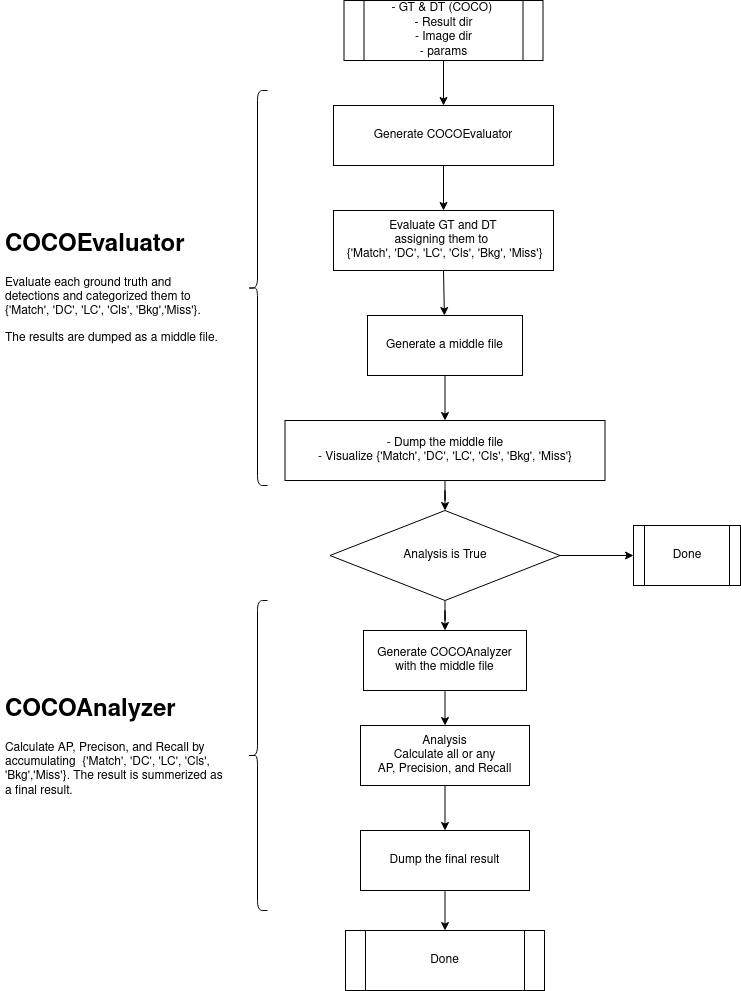

The diagram above was exported from draw.io. Its source (the exported page's mxGraphModel, read from the mxfile embedded in the PNG):
<mxGraphModel dx="1368" dy="793" grid="1" gridSize="10" guides="1" tooltips="1" connect="1" arrows="1" fold="1" page="1" pageScale="1" pageWidth="850" pageHeight="1100" math="0" shadow="0">
  <root>
    <mxCell id="0" />
    <mxCell id="1" parent="0" />
    <mxCell id="8" value="" style="endArrow=classic;html=1;exitX=0.5;exitY=1;exitDx=0;exitDy=0;entryX=0.5;entryY=0;entryDx=0;entryDy=0;" parent="1" source="72" target="9" edge="1">
      <mxGeometry width="50" height="50" relative="1" as="geometry">
        <mxPoint x="469" y="100" as="sourcePoint" />
        <mxPoint x="464" y="150" as="targetPoint" />
      </mxGeometry>
    </mxCell>
    <mxCell id="9" value="Generate COCOEvaluator" style="rounded=0;whiteSpace=wrap;html=1;" parent="1" vertex="1">
      <mxGeometry x="359" y="145" width="220" height="60" as="geometry" />
    </mxCell>
    <mxCell id="11" value="Evaluate GT and DT &lt;br&gt;assigning them to&amp;nbsp;&lt;br&gt;&amp;nbsp;{'Match', 'DC', 'LC', 'Cls', 'Bkg', 'Miss'}" style="rounded=0;whiteSpace=wrap;html=1;" parent="1" vertex="1">
      <mxGeometry x="359" y="250" width="220" height="60" as="geometry" />
    </mxCell>
    <mxCell id="14" value="" style="endArrow=classic;html=1;" parent="1" source="9" target="11" edge="1">
      <mxGeometry width="50" height="50" relative="1" as="geometry">
        <mxPoint x="474" y="240" as="sourcePoint" />
        <mxPoint x="474" y="280" as="targetPoint" />
      </mxGeometry>
    </mxCell>
    <mxCell id="15" value="" style="endArrow=classic;html=1;exitX=0.5;exitY=1;exitDx=0;exitDy=0;" parent="1" source="11" target="31" edge="1">
      <mxGeometry width="50" height="50" relative="1" as="geometry">
        <mxPoint x="474" y="340" as="sourcePoint" />
        <mxPoint x="464" y="480" as="targetPoint" />
      </mxGeometry>
    </mxCell>
    <mxCell id="70" value="" style="edgeStyle=orthogonalEdgeStyle;rounded=0;orthogonalLoop=1;jettySize=auto;html=1;" parent="1" source="31" target="69" edge="1">
      <mxGeometry relative="1" as="geometry" />
    </mxCell>
    <mxCell id="31" value="Generate a middle file&lt;br&gt;" style="rounded=0;whiteSpace=wrap;html=1;" parent="1" vertex="1">
      <mxGeometry x="393" y="355" width="155" height="60" as="geometry" />
    </mxCell>
    <mxCell id="85" value="" style="edgeStyle=orthogonalEdgeStyle;rounded=0;orthogonalLoop=1;jettySize=auto;html=1;" parent="1" source="69" target="84" edge="1">
      <mxGeometry relative="1" as="geometry" />
    </mxCell>
    <mxCell id="69" value="- Dump the middle file&lt;br&gt;- Visualize {'Match', 'DC', 'LC', 'Cls', 'Bkg', 'Miss'}" style="rounded=0;whiteSpace=wrap;html=1;" parent="1" vertex="1">
      <mxGeometry x="310.5" y="460" width="320" height="60" as="geometry" />
    </mxCell>
    <mxCell id="72" value="&lt;span style=&quot;white-space: normal&quot;&gt;- GT &amp;amp; DT (COCO)&amp;nbsp;&lt;/span&gt;&lt;br style=&quot;white-space: normal&quot;&gt;&lt;span style=&quot;white-space: normal&quot;&gt;- Result dir&lt;/span&gt;&lt;br style=&quot;white-space: normal&quot;&gt;&lt;span style=&quot;white-space: normal&quot;&gt;- Image dir&lt;/span&gt;&lt;br style=&quot;white-space: normal&quot;&gt;&lt;span style=&quot;white-space: normal&quot;&gt;- params&lt;/span&gt;" style="shape=process;whiteSpace=wrap;html=1;backgroundOutline=1;" parent="1" vertex="1">
      <mxGeometry x="369.5" y="40" width="199" height="60" as="geometry" />
    </mxCell>
    <mxCell id="79" style="edgeStyle=orthogonalEdgeStyle;rounded=0;orthogonalLoop=1;jettySize=auto;html=1;exitX=0.5;exitY=1;exitDx=0;exitDy=0;entryX=0.5;entryY=0;entryDx=0;entryDy=0;" parent="1" source="80" target="82" edge="1">
      <mxGeometry relative="1" as="geometry">
        <mxPoint x="471" y="760" as="targetPoint" />
      </mxGeometry>
    </mxCell>
    <mxCell id="80" value="Generate COCOAnalyzer&lt;br&gt;with the middle file" style="rounded=0;whiteSpace=wrap;html=1;" parent="1" vertex="1">
      <mxGeometry x="389" y="670" width="163" height="60" as="geometry" />
    </mxCell>
    <mxCell id="92" value="" style="edgeStyle=orthogonalEdgeStyle;rounded=0;orthogonalLoop=1;jettySize=auto;html=1;" parent="1" source="82" target="90" edge="1">
      <mxGeometry relative="1" as="geometry" />
    </mxCell>
    <mxCell id="82" value="Analysis&lt;br&gt;Calculate all or any &lt;br&gt;AP, Precision, and Recall" style="rounded=0;whiteSpace=wrap;html=1;" parent="1" vertex="1">
      <mxGeometry x="386" y="765" width="169" height="60" as="geometry" />
    </mxCell>
    <mxCell id="83" value="Done" style="shape=process;whiteSpace=wrap;html=1;backgroundOutline=1;" parent="1" vertex="1">
      <mxGeometry x="371" y="970" width="199" height="60" as="geometry" />
    </mxCell>
    <mxCell id="86" value="" style="edgeStyle=orthogonalEdgeStyle;rounded=0;orthogonalLoop=1;jettySize=auto;html=1;" parent="1" source="84" target="80" edge="1">
      <mxGeometry relative="1" as="geometry" />
    </mxCell>
    <mxCell id="88" value="" style="edgeStyle=orthogonalEdgeStyle;rounded=0;orthogonalLoop=1;jettySize=auto;html=1;entryX=0;entryY=0.5;entryDx=0;entryDy=0;" parent="1" source="84" target="89" edge="1">
      <mxGeometry relative="1" as="geometry">
        <mxPoint x="666" y="595" as="targetPoint" />
      </mxGeometry>
    </mxCell>
    <mxCell id="84" value="Analysis is True" style="rhombus;whiteSpace=wrap;html=1;" parent="1" vertex="1">
      <mxGeometry x="355.5" y="550" width="230" height="90" as="geometry" />
    </mxCell>
    <mxCell id="89" value="Done" style="shape=process;whiteSpace=wrap;html=1;backgroundOutline=1;" parent="1" vertex="1">
      <mxGeometry x="659" y="565" width="107" height="60" as="geometry" />
    </mxCell>
    <mxCell id="91" value="" style="edgeStyle=orthogonalEdgeStyle;rounded=0;orthogonalLoop=1;jettySize=auto;html=1;" parent="1" source="90" target="83" edge="1">
      <mxGeometry relative="1" as="geometry" />
    </mxCell>
    <mxCell id="90" value="Dump the final result" style="rounded=0;whiteSpace=wrap;html=1;" parent="1" vertex="1">
      <mxGeometry x="386" y="870" width="169" height="60" as="geometry" />
    </mxCell>
    <mxCell id="93" value="" style="shape=curlyBracket;whiteSpace=wrap;html=1;rounded=1;" parent="1" vertex="1">
      <mxGeometry x="273" y="130" width="20" height="395" as="geometry" />
    </mxCell>
    <mxCell id="97" value="&lt;h1&gt;COCOEvaluator&lt;/h1&gt;&lt;p&gt;Evaluate each ground truth and detections and categorized them to {'Match', 'DC', 'LC', 'Cls', 'Bkg','Miss'}.&lt;/p&gt;&lt;p&gt;The results are dumped as a middle file.&lt;/p&gt;" style="text;html=1;strokeColor=none;fillColor=none;spacing=5;spacingTop=-20;whiteSpace=wrap;overflow=hidden;rounded=0;" parent="1" vertex="1">
      <mxGeometry x="26" y="265" width="230" height="125" as="geometry" />
    </mxCell>
    <mxCell id="100" value="" style="shape=curlyBracket;whiteSpace=wrap;html=1;rounded=1;" parent="1" vertex="1">
      <mxGeometry x="273" y="640" width="20" height="310" as="geometry" />
    </mxCell>
    <mxCell id="101" value="&lt;h1&gt;COCOAnalyzer&lt;/h1&gt;&lt;p&gt;Calculate AP, Precison, and Recall by accumulating&amp;nbsp; {'Match', 'DC', 'LC', 'Cls', 'Bkg','Miss'}. The result is summerized as a final result.&lt;/p&gt;&lt;p&gt;&lt;br&gt;&lt;/p&gt;" style="text;html=1;strokeColor=none;fillColor=none;spacing=5;spacingTop=-20;whiteSpace=wrap;overflow=hidden;rounded=0;" parent="1" vertex="1">
      <mxGeometry x="26" y="730" width="230" height="125" as="geometry" />
    </mxCell>
  </root>
</mxGraphModel>